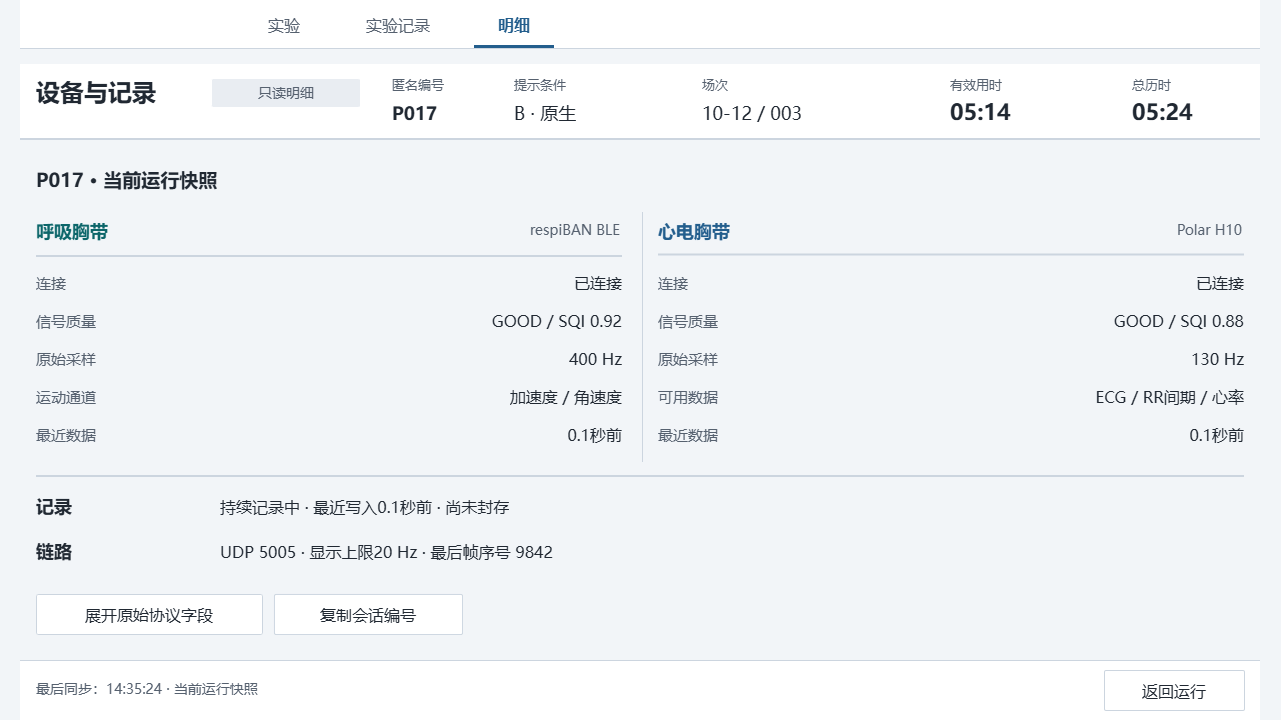

The diagram above was exported from draw.io. Its source (the exported page's mxGraphModel, read from the mxfile embedded in the PNG):
<mxGraphModel dx="1353" dy="1789" grid="0" gridSize="10" guides="1" tooltips="1" connect="0" arrows="0" fold="1" page="1" pageScale="1" pageWidth="1280" pageHeight="720" background="#F2F5F8" math="0" shadow="0">
  <root>
    <mxCell id="0" />
    <mxCell id="1" parent="0" />
    <mxCell id="details-canvas" parent="1" style="rounded=0;arcSize=0;fillColor=#F2F5F8;strokeColor=none;fontColor=#202832;fontSize=16;fontFamily=Microsoft YaHei;align=left;verticalAlign=middle;whiteSpace=wrap;html=0;spacingLeft=12;spacingRight=12;" value="" vertex="1">
      <mxGeometry height="720" width="1280" as="geometry" />
    </mxCell>
    <mxCell id="details-2" parent="1" style="rounded=0;arcSize=0;fillColor=#FFFFFF;strokeColor=none;fontColor=#202832;fontSize=16;fontFamily=Microsoft YaHei;align=left;verticalAlign=middle;whiteSpace=wrap;html=0;spacingLeft=12;spacingRight=12;" value="" vertex="1">
      <mxGeometry height="48" width="1240" x="20" as="geometry" />
    </mxCell>
    <mxCell id="details-4" parent="1" style="text;html=0;strokeColor=none;fillColor=none;whiteSpace=wrap;overflow=hidden;fontFamily=Microsoft YaHei;fontSize=16;fontColor=#56616F;fontStyle=0;align=center;verticalAlign=middle;spacing=0;" value="实验" vertex="1">
      <mxGeometry height="28" width="80" x="244" y="10" as="geometry" />
    </mxCell>
    <mxCell id="details-5" parent="1" style="text;html=0;strokeColor=none;fillColor=none;whiteSpace=wrap;overflow=hidden;fontFamily=Microsoft YaHei;fontSize=16;fontColor=#56616F;fontStyle=0;align=center;verticalAlign=middle;spacing=0;" value="实验记录" vertex="1">
      <mxGeometry height="28" width="108" x="344" y="10" as="geometry" />
    </mxCell>
    <mxCell id="details-6" parent="1" style="text;html=0;strokeColor=none;fillColor=none;whiteSpace=wrap;overflow=hidden;fontFamily=Microsoft YaHei;fontSize=16;fontColor=#235E8D;fontStyle=1;align=center;verticalAlign=middle;spacing=0;" value="明细" vertex="1">
      <mxGeometry height="28" width="80" x="474" y="10" as="geometry" />
    </mxCell>
    <mxCell id="details-7" parent="1" style="rounded=0;arcSize=0;fillColor=#235E8D;strokeColor=none;fontColor=#202832;fontSize=16;fontFamily=Microsoft YaHei;align=left;verticalAlign=middle;whiteSpace=wrap;html=0;spacingLeft=12;spacingRight=12;" value="" vertex="1">
      <mxGeometry height="3" width="80" x="474" y="45" as="geometry" />
    </mxCell>
    <mxCell id="details-9" parent="1" style="rounded=0;arcSize=0;fillColor=#CCD5DF;strokeColor=none;fontColor=#202832;fontSize=16;fontFamily=Microsoft YaHei;align=left;verticalAlign=middle;whiteSpace=wrap;html=0;spacingLeft=12;spacingRight=12;" value="" vertex="1">
      <mxGeometry height="1" width="1240" x="20" y="48" as="geometry" />
    </mxCell>
    <mxCell id="details-10" parent="1" style="rounded=0;arcSize=0;fillColor=#FFFFFF;strokeColor=none;fontColor=#202832;fontSize=16;fontFamily=Microsoft YaHei;align=left;verticalAlign=middle;whiteSpace=wrap;html=0;spacingLeft=12;spacingRight=12;" value="" vertex="1">
      <mxGeometry height="76" width="1240" x="20" y="64" as="geometry" />
    </mxCell>
    <mxCell id="details-11" parent="1" style="text;html=0;strokeColor=none;fillColor=none;whiteSpace=wrap;overflow=hidden;fontFamily=Microsoft YaHei;fontSize=24;fontColor=#202832;fontStyle=1;align=left;verticalAlign=middle;spacing=0;" value="设备与记录" vertex="1">
      <mxGeometry height="38" width="162" x="36" y="73" as="geometry" />
    </mxCell>
    <mxCell id="details-12" parent="1" style="rounded=1;arcSize=4;fillColor=#E9EDF2;strokeColor=none;fontColor=#56616F;fontSize=14;fontFamily=Microsoft YaHei;align=center;verticalAlign=middle;whiteSpace=wrap;html=0;spacingLeft=12;spacingRight=12;" value="只读明细" vertex="1">
      <mxGeometry height="28" width="148" x="212" y="79" as="geometry" />
    </mxCell>
    <mxCell id="details-13" parent="1" style="text;html=0;strokeColor=none;fillColor=none;whiteSpace=wrap;overflow=hidden;fontFamily=Microsoft YaHei;fontSize=13;fontColor=#56616F;fontStyle=0;align=left;verticalAlign=middle;spacing=0;" value="匿名编号" vertex="1">
      <mxGeometry height="24" width="88" x="392" y="72" as="geometry" />
    </mxCell>
    <mxCell id="details-14" parent="1" style="text;html=0;strokeColor=none;fillColor=none;whiteSpace=wrap;overflow=hidden;fontFamily=Microsoft YaHei;fontSize=18;fontColor=#202832;fontStyle=1;align=left;verticalAlign=middle;spacing=0;" value="P017" vertex="1">
      <mxGeometry height="28" width="88" x="392" y="99" as="geometry" />
    </mxCell>
    <mxCell id="details-15" parent="1" style="text;html=0;strokeColor=none;fillColor=none;whiteSpace=wrap;overflow=hidden;fontFamily=Microsoft YaHei;fontSize=13;fontColor=#56616F;fontStyle=0;align=left;verticalAlign=middle;spacing=0;" value="提示条件" vertex="1">
      <mxGeometry height="24" width="88" x="514" y="72" as="geometry" />
    </mxCell>
    <mxCell id="details-16" parent="1" style="text;html=0;strokeColor=none;fillColor=none;whiteSpace=wrap;overflow=hidden;fontFamily=Microsoft YaHei;fontSize=18;fontColor=#202832;fontStyle=0;align=left;verticalAlign=middle;spacing=0;" value="B · 原生" vertex="1">
      <mxGeometry height="28" width="144" x="514" y="99" as="geometry" />
    </mxCell>
    <mxCell id="details-17" parent="1" style="text;html=0;strokeColor=none;fillColor=none;whiteSpace=wrap;overflow=hidden;fontFamily=Microsoft YaHei;fontSize=13;fontColor=#56616F;fontStyle=0;align=left;verticalAlign=middle;spacing=0;" value="场次" vertex="1">
      <mxGeometry height="24" width="80" x="702" y="72" as="geometry" />
    </mxCell>
    <mxCell id="details-18" parent="1" style="text;html=0;strokeColor=none;fillColor=none;whiteSpace=wrap;overflow=hidden;fontFamily=Microsoft YaHei;fontSize=18;fontColor=#202832;fontStyle=0;align=left;verticalAlign=middle;spacing=0;" value="10-12 / 003" vertex="1">
      <mxGeometry height="28" width="172" x="702" y="99" as="geometry" />
    </mxCell>
    <mxCell id="details-19" parent="1" style="text;html=0;strokeColor=none;fillColor=none;whiteSpace=wrap;overflow=hidden;fontFamily=Microsoft YaHei;fontSize=13;fontColor=#56616F;fontStyle=0;align=left;verticalAlign=middle;spacing=0;" value="有效用时" vertex="1">
      <mxGeometry height="24" width="112" x="950" y="72" as="geometry" />
    </mxCell>
    <mxCell id="details-20" parent="1" style="text;html=0;strokeColor=none;fillColor=none;whiteSpace=wrap;overflow=hidden;fontFamily=Microsoft YaHei;fontSize=22;fontColor=#202832;fontStyle=1;align=left;verticalAlign=middle;spacing=0;" value="05:14" vertex="1">
      <mxGeometry height="28" width="112" x="950" y="98" as="geometry" />
    </mxCell>
    <mxCell id="details-21" parent="1" style="text;html=0;strokeColor=none;fillColor=none;whiteSpace=wrap;overflow=hidden;fontFamily=Microsoft YaHei;fontSize=13;fontColor=#56616F;fontStyle=0;align=left;verticalAlign=middle;spacing=0;" value="总历时" vertex="1">
      <mxGeometry height="24" width="112" x="1132" y="72" as="geometry" />
    </mxCell>
    <mxCell id="details-22" parent="1" style="text;html=0;strokeColor=none;fillColor=none;whiteSpace=wrap;overflow=hidden;fontFamily=Microsoft YaHei;fontSize=22;fontColor=#202832;fontStyle=1;align=left;verticalAlign=middle;spacing=0;" value="05:24" vertex="1">
      <mxGeometry height="28" width="112" x="1132" y="98" as="geometry" />
    </mxCell>
    <mxCell id="details-23" parent="1" style="rounded=0;arcSize=0;fillColor=#CCD5DF;strokeColor=none;fontColor=#202832;fontSize=16;fontFamily=Microsoft YaHei;align=left;verticalAlign=middle;whiteSpace=wrap;html=0;spacingLeft=12;spacingRight=12;" value="" vertex="1">
      <mxGeometry height="2" width="1240" x="20" y="138" as="geometry" />
    </mxCell>
    <mxCell id="details-24" parent="1" style="rounded=0;arcSize=0;fillColor=#FFFFFF;strokeColor=none;fontColor=#202832;fontSize=16;fontFamily=Microsoft YaHei;align=left;verticalAlign=middle;whiteSpace=wrap;html=0;spacingLeft=12;spacingRight=12;" value="" vertex="1">
      <mxGeometry height="60" width="1240" x="20" y="660" as="geometry" />
    </mxCell>
    <mxCell id="details-25" parent="1" style="rounded=0;arcSize=0;fillColor=#CCD5DF;strokeColor=none;fontColor=#202832;fontSize=16;fontFamily=Microsoft YaHei;align=left;verticalAlign=middle;whiteSpace=wrap;html=0;spacingLeft=12;spacingRight=12;" value="" vertex="1">
      <mxGeometry height="1" width="1240" x="20" y="660" as="geometry" />
    </mxCell>
    <mxCell id="details-26" parent="1" style="text;html=0;strokeColor=none;fillColor=none;whiteSpace=wrap;overflow=hidden;fontFamily=Microsoft YaHei;fontSize=19;fontColor=#202832;fontStyle=1;align=left;verticalAlign=middle;spacing=0;" value="P017 · 当前运行快照" vertex="1">
      <mxGeometry height="32" width="1180" x="36" y="164" as="geometry" />
    </mxCell>
    <mxCell id="details-27" parent="1" style="text;html=0;strokeColor=none;fillColor=none;whiteSpace=wrap;overflow=hidden;fontFamily=Microsoft YaHei;fontSize=18;fontColor=#0C666A;fontStyle=1;align=left;verticalAlign=middle;spacing=0;" value="呼吸胸带" vertex="1">
      <mxGeometry height="32" width="330" x="36" y="215" as="geometry" />
    </mxCell>
    <mxCell id="details-28" parent="1" style="text;html=0;strokeColor=none;fillColor=none;whiteSpace=wrap;overflow=hidden;fontFamily=Microsoft YaHei;fontSize=14;fontColor=#56616F;fontStyle=0;align=right;verticalAlign=middle;spacing=0;" value="respiBAN BLE" vertex="1">
      <mxGeometry height="30" width="258" x="362" y="215" as="geometry" />
    </mxCell>
    <mxCell id="details-29" parent="1" style="rounded=0;arcSize=0;fillColor=#CCD5DF;strokeColor=none;fontColor=#202832;fontSize=16;fontFamily=Microsoft YaHei;align=left;verticalAlign=middle;whiteSpace=wrap;html=0;spacingLeft=12;spacingRight=12;" value="" vertex="1">
      <mxGeometry height="2" width="586" x="36" y="255" as="geometry" />
    </mxCell>
    <mxCell id="details-30" parent="1" style="text;html=0;strokeColor=none;fillColor=none;whiteSpace=wrap;overflow=hidden;fontFamily=Microsoft YaHei;fontSize=15;fontColor=#56616F;fontStyle=0;align=left;verticalAlign=middle;spacing=0;" value="连接" vertex="1">
      <mxGeometry height="28" width="180" x="36" y="268" as="geometry" />
    </mxCell>
    <mxCell id="details-31" parent="1" style="text;html=0;strokeColor=none;fillColor=none;whiteSpace=wrap;overflow=hidden;fontFamily=Microsoft YaHei;fontSize=16;fontColor=#202832;fontStyle=0;align=right;verticalAlign=middle;spacing=0;" value="已连接" vertex="1">
      <mxGeometry height="28" width="396" x="226" y="268" as="geometry" />
    </mxCell>
    <mxCell id="details-32" parent="1" style="text;html=0;strokeColor=none;fillColor=none;whiteSpace=wrap;overflow=hidden;fontFamily=Microsoft YaHei;fontSize=15;fontColor=#56616F;fontStyle=0;align=left;verticalAlign=middle;spacing=0;" value="信号质量" vertex="1">
      <mxGeometry height="28" width="180" x="36" y="306" as="geometry" />
    </mxCell>
    <mxCell id="details-33" parent="1" style="text;html=0;strokeColor=none;fillColor=none;whiteSpace=wrap;overflow=hidden;fontFamily=Microsoft YaHei;fontSize=16;fontColor=#202832;fontStyle=0;align=right;verticalAlign=middle;spacing=0;" value="GOOD / SQI 0.92" vertex="1">
      <mxGeometry height="28" width="396" x="226" y="306" as="geometry" />
    </mxCell>
    <mxCell id="details-34" parent="1" style="text;html=0;strokeColor=none;fillColor=none;whiteSpace=wrap;overflow=hidden;fontFamily=Microsoft YaHei;fontSize=15;fontColor=#56616F;fontStyle=0;align=left;verticalAlign=middle;spacing=0;" value="原始采样" vertex="1">
      <mxGeometry height="28" width="180" x="36" y="344" as="geometry" />
    </mxCell>
    <mxCell id="details-35" parent="1" style="text;html=0;strokeColor=none;fillColor=none;whiteSpace=wrap;overflow=hidden;fontFamily=Microsoft YaHei;fontSize=16;fontColor=#202832;fontStyle=0;align=right;verticalAlign=middle;spacing=0;" value="400 Hz" vertex="1">
      <mxGeometry height="28" width="396" x="226" y="344" as="geometry" />
    </mxCell>
    <mxCell id="details-36" parent="1" style="text;html=0;strokeColor=none;fillColor=none;whiteSpace=wrap;overflow=hidden;fontFamily=Microsoft YaHei;fontSize=15;fontColor=#56616F;fontStyle=0;align=left;verticalAlign=middle;spacing=0;" value="运动通道" vertex="1">
      <mxGeometry height="28" width="180" x="36" y="382" as="geometry" />
    </mxCell>
    <mxCell id="details-37" parent="1" style="text;html=0;strokeColor=none;fillColor=none;whiteSpace=wrap;overflow=hidden;fontFamily=Microsoft YaHei;fontSize=16;fontColor=#202832;fontStyle=0;align=right;verticalAlign=middle;spacing=0;" value="加速度 / 角速度" vertex="1">
      <mxGeometry height="28" width="396" x="226" y="382" as="geometry" />
    </mxCell>
    <mxCell id="details-38" parent="1" style="text;html=0;strokeColor=none;fillColor=none;whiteSpace=wrap;overflow=hidden;fontFamily=Microsoft YaHei;fontSize=15;fontColor=#56616F;fontStyle=0;align=left;verticalAlign=middle;spacing=0;" value="最近数据" vertex="1">
      <mxGeometry height="28" width="180" x="36" y="420" as="geometry" />
    </mxCell>
    <mxCell id="details-39" parent="1" style="text;html=0;strokeColor=none;fillColor=none;whiteSpace=wrap;overflow=hidden;fontFamily=Microsoft YaHei;fontSize=16;fontColor=#202832;fontStyle=0;align=right;verticalAlign=middle;spacing=0;" value="0.1秒前" vertex="1">
      <mxGeometry height="28" width="396" x="226" y="420" as="geometry" />
    </mxCell>
    <mxCell id="details-40" parent="1" style="text;html=0;strokeColor=none;fillColor=none;whiteSpace=wrap;overflow=hidden;fontFamily=Microsoft YaHei;fontSize=18;fontColor=#235E8D;fontStyle=1;align=left;verticalAlign=middle;spacing=0;" value="心电胸带" vertex="1">
      <mxGeometry height="32" width="330" x="658" y="215" as="geometry" />
    </mxCell>
    <mxCell id="details-41" parent="1" style="text;html=0;strokeColor=none;fillColor=none;whiteSpace=wrap;overflow=hidden;fontFamily=Microsoft YaHei;fontSize=14;fontColor=#56616F;fontStyle=0;align=right;verticalAlign=middle;spacing=0;" value="Polar H10" vertex="1">
      <mxGeometry height="30" width="258" x="984" y="215" as="geometry" />
    </mxCell>
    <mxCell id="details-42" parent="1" style="rounded=0;arcSize=0;fillColor=#CCD5DF;strokeColor=none;fontColor=#202832;fontSize=16;fontFamily=Microsoft YaHei;align=left;verticalAlign=middle;whiteSpace=wrap;html=0;spacingLeft=12;spacingRight=12;" value="" vertex="1">
      <mxGeometry height="2" width="586" x="658" y="253.51" as="geometry" />
    </mxCell>
    <mxCell id="details-43" parent="1" style="text;html=0;strokeColor=none;fillColor=none;whiteSpace=wrap;overflow=hidden;fontFamily=Microsoft YaHei;fontSize=15;fontColor=#56616F;fontStyle=0;align=left;verticalAlign=middle;spacing=0;" value="连接" vertex="1">
      <mxGeometry height="28" width="180" x="658" y="268" as="geometry" />
    </mxCell>
    <mxCell id="details-44" parent="1" style="text;html=0;strokeColor=none;fillColor=none;whiteSpace=wrap;overflow=hidden;fontFamily=Microsoft YaHei;fontSize=16;fontColor=#202832;fontStyle=0;align=right;verticalAlign=middle;spacing=0;" value="已连接" vertex="1">
      <mxGeometry height="28" width="396" x="848" y="268" as="geometry" />
    </mxCell>
    <mxCell id="details-45" parent="1" style="text;html=0;strokeColor=none;fillColor=none;whiteSpace=wrap;overflow=hidden;fontFamily=Microsoft YaHei;fontSize=15;fontColor=#56616F;fontStyle=0;align=left;verticalAlign=middle;spacing=0;" value="信号质量" vertex="1">
      <mxGeometry height="28" width="180" x="658" y="306" as="geometry" />
    </mxCell>
    <mxCell id="details-46" parent="1" style="text;html=0;strokeColor=none;fillColor=none;whiteSpace=wrap;overflow=hidden;fontFamily=Microsoft YaHei;fontSize=16;fontColor=#202832;fontStyle=0;align=right;verticalAlign=middle;spacing=0;" value="GOOD / SQI 0.88" vertex="1">
      <mxGeometry height="28" width="396" x="848" y="306" as="geometry" />
    </mxCell>
    <mxCell id="details-47" parent="1" style="text;html=0;strokeColor=none;fillColor=none;whiteSpace=wrap;overflow=hidden;fontFamily=Microsoft YaHei;fontSize=15;fontColor=#56616F;fontStyle=0;align=left;verticalAlign=middle;spacing=0;" value="原始采样" vertex="1">
      <mxGeometry height="28" width="180" x="658" y="344" as="geometry" />
    </mxCell>
    <mxCell id="details-48" parent="1" style="text;html=0;strokeColor=none;fillColor=none;whiteSpace=wrap;overflow=hidden;fontFamily=Microsoft YaHei;fontSize=16;fontColor=#202832;fontStyle=0;align=right;verticalAlign=middle;spacing=0;" value="130 Hz" vertex="1">
      <mxGeometry height="28" width="396" x="848" y="344" as="geometry" />
    </mxCell>
    <mxCell id="details-49" parent="1" style="text;html=0;strokeColor=none;fillColor=none;whiteSpace=wrap;overflow=hidden;fontFamily=Microsoft YaHei;fontSize=15;fontColor=#56616F;fontStyle=0;align=left;verticalAlign=middle;spacing=0;" value="可用数据" vertex="1">
      <mxGeometry height="28" width="180" x="658" y="382" as="geometry" />
    </mxCell>
    <mxCell id="details-50" parent="1" style="text;html=0;strokeColor=none;fillColor=none;whiteSpace=wrap;overflow=hidden;fontFamily=Microsoft YaHei;fontSize=16;fontColor=#202832;fontStyle=0;align=right;verticalAlign=middle;spacing=0;" value="ECG / RR间期 / 心率" vertex="1">
      <mxGeometry height="28" width="396" x="848" y="382" as="geometry" />
    </mxCell>
    <mxCell id="details-51" parent="1" style="text;html=0;strokeColor=none;fillColor=none;whiteSpace=wrap;overflow=hidden;fontFamily=Microsoft YaHei;fontSize=15;fontColor=#56616F;fontStyle=0;align=left;verticalAlign=middle;spacing=0;" value="最近数据" vertex="1">
      <mxGeometry height="28" width="180" x="658" y="420" as="geometry" />
    </mxCell>
    <mxCell id="details-52" parent="1" style="text;html=0;strokeColor=none;fillColor=none;whiteSpace=wrap;overflow=hidden;fontFamily=Microsoft YaHei;fontSize=16;fontColor=#202832;fontStyle=0;align=right;verticalAlign=middle;spacing=0;" value="0.1秒前" vertex="1">
      <mxGeometry height="28" width="396" x="848" y="420" as="geometry" />
    </mxCell>
    <mxCell id="details-53" parent="1" style="rounded=0;arcSize=0;fillColor=#CCD5DF;strokeColor=none;fontColor=#202832;fontSize=16;fontFamily=Microsoft YaHei;align=left;verticalAlign=middle;whiteSpace=wrap;html=0;spacingLeft=12;spacingRight=12;" value="" vertex="1">
      <mxGeometry height="250" width="1" x="642" y="212" as="geometry" />
    </mxCell>
    <mxCell id="details-54" parent="1" style="rounded=0;arcSize=0;fillColor=#CCD5DF;strokeColor=none;fontColor=#202832;fontSize=16;fontFamily=Microsoft YaHei;align=left;verticalAlign=middle;whiteSpace=wrap;html=0;spacingLeft=12;spacingRight=12;" value="" vertex="1">
      <mxGeometry height="2" width="1208" x="36" y="475" as="geometry" />
    </mxCell>
    <mxCell id="details-55" parent="1" style="text;html=0;strokeColor=none;fillColor=none;whiteSpace=wrap;overflow=hidden;fontFamily=Microsoft YaHei;fontSize=18;fontColor=#202832;fontStyle=1;align=left;verticalAlign=middle;spacing=0;" value="记录" vertex="1">
      <mxGeometry height="30" width="170" x="36" y="491" as="geometry" />
    </mxCell>
    <mxCell id="details-56" parent="1" style="text;html=0;strokeColor=none;fillColor=none;whiteSpace=wrap;overflow=hidden;fontFamily=Microsoft YaHei;fontSize=16;fontColor=#202832;fontStyle=0;align=left;verticalAlign=middle;spacing=0;" value="持续记录中 · 最近写入0.1秒前 · 尚未封存" vertex="1">
      <mxGeometry height="30" width="1024" x="220" y="491" as="geometry" />
    </mxCell>
    <mxCell id="details-57" parent="1" style="text;html=0;strokeColor=none;fillColor=none;whiteSpace=wrap;overflow=hidden;fontFamily=Microsoft YaHei;fontSize=18;fontColor=#202832;fontStyle=1;align=left;verticalAlign=middle;spacing=0;" value="链路" vertex="1">
      <mxGeometry height="30" width="170" x="36" y="536" as="geometry" />
    </mxCell>
    <mxCell id="details-58" parent="1" style="text;html=0;strokeColor=none;fillColor=none;whiteSpace=wrap;overflow=hidden;fontFamily=Microsoft YaHei;fontSize=16;fontColor=#202832;fontStyle=0;align=left;verticalAlign=middle;spacing=0;" value="UDP 5005 · 显示上限20 Hz · 最后帧序号 9842" vertex="1">
      <mxGeometry height="30" width="1024" x="220" y="536" as="geometry" />
    </mxCell>
    <mxCell id="details-59" parent="1" style="rounded=1;arcSize=4;fillColor=#FFFFFF;strokeColor=#CCD5DF;fontColor=#202832;fontSize=16;fontFamily=Microsoft YaHei;align=center;verticalAlign=middle;whiteSpace=wrap;html=0;spacingLeft=12;spacingRight=12;" value="展开原始协议字段" vertex="1">
      <mxGeometry height="40" width="226" x="36" y="594" as="geometry" />
    </mxCell>
    <mxCell id="details-60" parent="1" style="rounded=1;arcSize=4;fillColor=#FFFFFF;strokeColor=#CCD5DF;fontColor=#202832;fontSize=16;fontFamily=Microsoft YaHei;align=center;verticalAlign=middle;whiteSpace=wrap;html=0;spacingLeft=12;spacingRight=12;" value="复制会话编号" vertex="1">
      <mxGeometry height="40" width="188" x="274" y="594" as="geometry" />
    </mxCell>
    <mxCell id="details-61" parent="1" style="text;html=0;strokeColor=none;fillColor=none;whiteSpace=wrap;overflow=hidden;fontFamily=Microsoft YaHei;fontSize=14;fontColor=#56616F;fontStyle=0;align=left;verticalAlign=middle;spacing=0;" value="最后同步：14:35:24 · 当前运行快照" vertex="1">
      <mxGeometry height="30" width="720" x="36" y="674" as="geometry" />
    </mxCell>
    <mxCell id="details-62" parent="1" style="rounded=1;arcSize=4;fillColor=#FFFFFF;strokeColor=#CCD5DF;fontColor=#202832;fontSize=16;fontFamily=Microsoft YaHei;align=center;verticalAlign=middle;whiteSpace=wrap;html=0;spacingLeft=12;spacingRight=12;" value="返回运行" vertex="1">
      <mxGeometry height="40" width="140" x="1104" y="670" as="geometry" />
    </mxCell>
  </root>
</mxGraphModel>